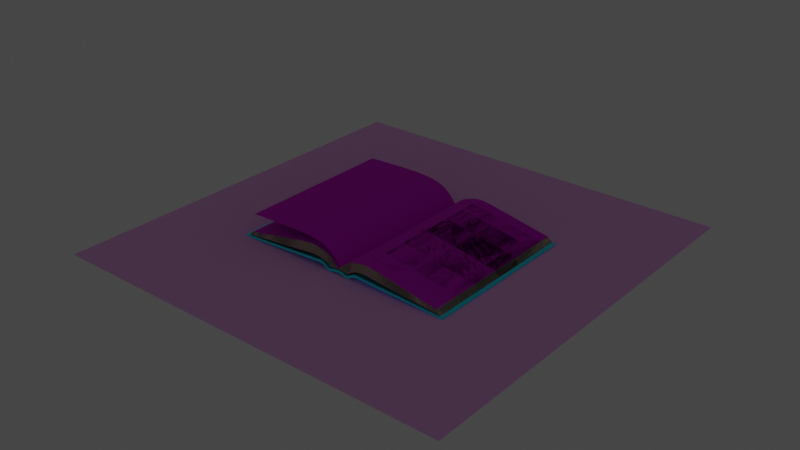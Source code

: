 # Source: book6_rezerva.blend  (saved by Blender 3.6.13; exported with 4.5.12 LTS)
import bpy
from mathutils import Matrix  # noqa: F401  (used for matrix-valued properties, if any)

bpy.ops.wm.read_factory_settings(use_empty=True)
scene = bpy.context.scene
scene.name = 'Scene'

# ---- collections
col_collection = bpy.data.collections.new('Collection'); scene.collection.children.link(col_collection)
col_collection_001 = bpy.data.collections.new('Collection.001'); scene.collection.children.link(col_collection_001)

# ---- images (referenced by path relative to the original .blend; pixels are not part of the script)
import os
ASSET_DIR = os.environ.get("B2B_ASSET_DIR", "")  # directory of the original .blend (textures are referenced by path, not embedded)
HERE = os.path.dirname(os.path.abspath(__file__))  # packed textures are extracted next to this script under _unpacked/

def load_image(name, relpath, width, height, colorspace="sRGB"):
    """Load a texture the original file referenced (path relative to the .blend, or extracted next to this script)."""
    p = next((c for c in (os.path.join(HERE, relpath), os.path.join(ASSET_DIR, relpath)) if relpath and os.path.exists(c)), "")
    if p:
        img = bpy.data.images.load(p, check_existing=True)
        img.name = name
    else:  # same state as the original file: an image datablock whose file is absent (Cycles renders it pink)
        img = bpy.data.images.new(name, width, height)
        img.source = "FILE"
        img.filepath = "//" + (relpath or name)
    img.colorspace_settings.name = colorspace
    return img
img_328_jpg = load_image('328.jpg', 'patterns/328.jpg', 1024, 1024, 'sRGB')
img_leather_red_03_coll1_4k_png_001 = load_image('leather_red_03_coll1_4k.png.001', 'patterns/leather_red_03_4k.blend/textures/leather_red_03_coll1_4k.png', 1024, 1024, 'sRGB')
img_leather_red_03_rough_4k_png_001 = load_image('leather_red_03_rough_4k.png.001', 'patterns/leather_red_03_4k.blend/textures/leather_red_03_rough_4k.jpg', 1024, 1024, 'Non-Color')
img_leather_red_03_nor_4k_png_001 = load_image('leather_red_03_nor_4k.png.001', 'patterns/leather_red_03_4k.blend/textures/leather_red_03_nor_gl_4k.exr', 1024, 1024, 'Non-Color')
img_wood_table_001_disp_16k_png_002 = load_image('wood_table_001_disp_16k.png.002', 'patterns/wood_table_001_4k.blend/textures/wood_table_001_disp_4k.png', 1024, 1024, 'Non-Color')
img_wood_table_001_diff_16k_png_002 = load_image('wood_table_001_diff_16k.png.002', 'patterns/wood_table_001_4k.blend/textures/wood_table_001_diff_4k.jpg', 1024, 1024, 'sRGB')
img_wood_table_001_nor_gl_16k_png_002 = load_image('wood_table_001_nor_gl_16k.png.002', 'patterns/wood_table_001_4k.blend/textures/wood_table_001_nor_gl_4k.exr', 1024, 1024, 'Non-Color')
img_wood_table_001_rough_16k_png_002 = load_image('wood_table_001_rough_16k.png.002', 'patterns/wood_table_001_4k.blend/textures/wood_table_001_rough_4k.jpg', 1024, 1024, 'Non-Color')

# ---- materials (node trees are filled in below, after node groups)
mat_pages = bpy.data.materials.new('pages')
mat_pages.use_transparent_shadow = False
mat_pages.preview_render_type = 'FLAT'
mat_leather_red_03_001 = bpy.data.materials.new('leather_red_03.001')
mat_leather_red_03_001.displacement_method = 'DISPLACEMENT'
mat_leather_red_03_001.use_transparent_shadow = False
mat_material_003 = bpy.data.materials.new('Material.003')
mat_material_003.use_transparent_shadow = False
mat_material_002 = bpy.data.materials.new('Material.002')
mat_material_002.use_transparent_shadow = False
mat_wood_table_001_002 = bpy.data.materials.new('wood_table_001.002')
mat_wood_table_001_002.displacement_method = 'DISPLACEMENT'
mat_wood_table_001_002.use_transparent_shadow = False

# ---- material node trees
mat_pages.use_nodes = True; mat_pages.node_tree.nodes.clear()
_N = mat_pages.node_tree.nodes; _L = mat_pages.node_tree.links
n0 = _N.new('ShaderNodeBsdfPrincipled'); n0.name = 'Principled BSDF'; n0.location = (10, 300)
n0.distribution = 'GGX'
n0.subsurface_method = 'RANDOM_WALK_SKIN'
n0.inputs[2].default_value = 0.8927
n0.inputs[3].default_value = 1.45
n0.inputs[13].default_value = 0.3109
n0.inputs[27].default_value = (0.0, 0.0, 0.0, 1.0)
n0.inputs[28].default_value = 1.0
n1 = _N.new('ShaderNodeOutputMaterial'); n1.name = 'Material Output'; n1.location = (300, 300)
n2 = _N.new('ShaderNodeBump'); n2.name = 'Bump'; n2.location = (-259, 96)
n2.inputs[0].default_value = 0.3
n2.inputs[1].default_value = 0.005
n2.inputs[2].default_value = 1.0
n3 = _N.new('ShaderNodeMix'); n3.name = 'Mix'; n3.location = (-486, 350)
n3.data_type = 'RGBA'
n3.blend_type = 'MULTIPLY'
n4 = _N.new('ShaderNodeTexNoise'); n4.name = 'Noise Texture'; n4.location = (-732, 131)
n4.inputs[2].default_value = 100.0
n5 = _N.new('ShaderNodeUVMap'); n5.name = 'UV Map'; n5.location = (-1569, 169)
n5.width = 122
n6 = _N.new('ShaderNodeMapping'); n6.name = 'Mapping'; n6.location = (-1339, 329)
n6.inputs[3].default_value = (0.5, 1.0, 1.0)
n7 = _N.new('ShaderNodeTexImage'); n7.name = 'Image Texture'; n7.location = (-1074, 421)
n7.image = img_328_jpg
_L.new(n0.outputs[0], n1.inputs[0])
_L.new(n4.outputs[0], n2.inputs[3])
_L.new(n2.outputs[0], n0.inputs[5])
_L.new(n3.outputs[2], n0.inputs[0])
_L.new(n5.outputs[0], n6.inputs[0])
_L.new(n6.outputs[0], n7.inputs[0])
_L.new(n7.outputs[0], n3.inputs[6])
n1.is_active_output = True
mat_leather_red_03_001.use_nodes = True; mat_leather_red_03_001.node_tree.nodes.clear()
_N = mat_leather_red_03_001.node_tree.nodes; _L = mat_leather_red_03_001.node_tree.links
n0 = _N.new('NodeFrame'); n0.name = 'Frame.001'; n0.location = (-1492, 266)
n0.label = 'Tiling'
n0.width = 530
n1 = _N.new('NodeFrame'); n1.name = 'Textures'; n1.location = (-690, 576)
n1.label = 'Textures'
n1.width = 538
n2 = _N.new('ShaderNodeOutputMaterial'); n2.name = 'Material Output'; n2.location = (704, 147)
n3 = _N.new('ShaderNodeMapping'); n3.name = 'Mapping'; n3.location = (260, -40)
n3.width = 240
n4 = _N.new('ShaderNodeTexCoord'); n4.name = 'Texture Coordinate'; n4.location = (30, -48)
n5 = _N.new('ShaderNodeDisplacement'); n5.name = 'Displacement'; n5.location = (164, -440)
n5.inputs[1].default_value = 0.3
n5.inputs[2].default_value = 0.0
n6 = _N.new('ShaderNodeNormalMap'); n6.name = 'Normal Map'; n6.location = (367, -698)
n6.width = 141
n7 = _N.new('ShaderNodeTexImage'); n7.name = 'Image Texture'; n7.location = (42, -40)
n7.width = 289
n7.image = img_leather_red_03_coll1_4k_png_001
n8 = _N.new('ShaderNodeTexImage'); n8.name = 'Image Texture.002'; n8.location = (30, -536)
n8.width = 278
n8.image = img_leather_red_03_rough_4k_png_001
n9 = _N.new('ShaderNodeTexImage'); n9.name = 'Image Texture.003'; n9.location = (30, -796)
n9.width = 294
n9.image = img_leather_red_03_nor_4k_png_001
n10 = _N.new('ShaderNodeBsdfPrincipled'); n10.name = 'Principled BSDF'; n10.location = (239, 513)
n10.distribution = 'GGX'
n10.subsurface_method = 'BURLEY'
n10.inputs[3].default_value = 1.45
n10.inputs[27].default_value = (0.0, 0.0, 0.0, 1.0)
n10.inputs[28].default_value = 1.0
n11 = _N.new('ShaderNodeHueSaturation'); n11.name = 'Hue/Saturation/Value'; n11.location = (-53, 518)
n11.inputs[0].default_value = 0.2
n11.inputs[2].default_value = 2.0
n3.parent = n0
n4.parent = n0
n6.parent = n1
n7.parent = n1
n8.parent = n1
n9.parent = n1
_L.new(n10.outputs[0], n2.inputs[0])
_L.new(n3.outputs[0], n7.inputs[0])
_L.new(n9.outputs[0], n6.inputs[1])
_L.new(n3.outputs[0], n8.inputs[0])
_L.new(n3.outputs[0], n9.inputs[0])
_L.new(n11.outputs[0], n10.inputs[0])
_L.new(n6.outputs[0], n10.inputs[5])
_L.new(n8.outputs[0], n10.inputs[2])
_L.new(n5.outputs[0], n2.inputs[2])
_L.new(n4.outputs[2], n3.inputs[0])
_L.new(n7.outputs[0], n11.inputs[4])
n2.is_active_output = True
mat_material_003.use_nodes = True; mat_material_003.node_tree.nodes.clear()
_N = mat_material_003.node_tree.nodes; _L = mat_material_003.node_tree.links
n0 = _N.new('ShaderNodeOutputMaterial'); n0.name = 'Material Output'; n0.location = (300, 300)
n1 = _N.new('ShaderNodeBsdfPrincipled'); n1.name = 'Principled BSDF'; n1.location = (10, 300)
n1.distribution = 'GGX'
n1.subsurface_method = 'RANDOM_WALK_SKIN'
n1.inputs[3].default_value = 1.45
n1.inputs[27].default_value = (0.0, 0.0, 0.0, 1.0)
n1.inputs[28].default_value = 1.0
n2 = _N.new('ShaderNodeMapping'); n2.name = 'Mapping'; n2.location = (-1062, 251)
n2.inputs[3].default_value = (1.0, 0.0, 0.0)
n3 = _N.new('ShaderNodeTexVoronoi'); n3.name = 'Voronoi Texture'; n3.location = (-809, 211)
n3.inputs[2].default_value = 330.0
n3.inputs[8].default_value = 0.0
n4 = _N.new('ShaderNodeBump'); n4.name = 'Bump'; n4.location = (-298, 74)
n4.inputs[1].default_value = 1.0
n4.inputs[2].default_value = 1.0
n5 = _N.new('ShaderNodeValToRGB'); n5.name = 'Color Ramp'; n5.location = (-595, 242)
n5.color_ramp.interpolation = 'EASE'
while len(n5.color_ramp.elements) > 1: n5.color_ramp.elements.remove(n5.color_ramp.elements[-1])
n5.color_ramp.elements[0].position = 0.06182; n5.color_ramp.elements[0].color = (0.817, 0.7482, 0.4938, 1.0)
_e = n5.color_ramp.elements.new(0.1709); _e.color = (1.0, 0.8612, 0.651, 1.0)
n6 = _N.new('ShaderNodeTexCoord'); n6.name = 'Texture Coordinate'; n6.location = (-1829, 154)
n7 = _N.new('ShaderNodeMix'); n7.name = 'Mix'; n7.location = (-1318, 200)
n7.data_type = 'VECTOR'
n7.inputs[0].default_value = 0.001
n8 = _N.new('ShaderNodeTexNoise'); n8.name = 'Noise Texture'; n8.location = (-1597, 0)
n8.inputs[2].default_value = 100.0
n9 = _N.new('ShaderNodeValToRGB'); n9.name = 'Color Ramp.001'; n9.location = (-638, -9)
n9.color_ramp.interpolation = 'EASE'
while len(n9.color_ramp.elements) > 1: n9.color_ramp.elements.remove(n9.color_ramp.elements[-1])
n9.color_ramp.elements[0].position = 0.2509; n9.color_ramp.elements[0].color = (0.02821, 0.01645, 0.006075, 1.0)
_e = n9.color_ramp.elements.new(0.3236); _e.color = (0.7749, 0.6407, 0.5362, 1.0)
_e = n9.color_ramp.elements.new(0.6291); _e.color = (0.6187, 0.5049, 0.4154, 1.0)
_e = n9.color_ramp.elements.new(0.6909); _e.color = (1.0, 1.0, 1.0, 1.0)
_L.new(n1.outputs[0], n0.inputs[0])
_L.new(n3.outputs[0], n5.inputs[0])
_L.new(n2.outputs[0], n3.inputs[0])
_L.new(n7.outputs[1], n2.inputs[0])
_L.new(n3.outputs[0], n9.inputs[0])
_L.new(n9.outputs[0], n4.inputs[3])
_L.new(n4.outputs[0], n1.inputs[5])
_L.new(n5.outputs[0], n1.inputs[0])
_L.new(n6.outputs[2], n7.inputs[4])
_L.new(n8.outputs[0], n7.inputs[5])
n0.is_active_output = True
mat_material_002.use_nodes = True; mat_material_002.node_tree.nodes.clear()
_N = mat_material_002.node_tree.nodes; _L = mat_material_002.node_tree.links
n0 = _N.new('ShaderNodeOutputMaterial'); n0.name = 'Material Output'; n0.location = (553, 300)
n1 = _N.new('ShaderNodeBsdfPrincipled'); n1.name = 'Principled BSDF'; n1.location = (244, 456)
n1.distribution = 'GGX'
n1.subsurface_method = 'RANDOM_WALK_SKIN'
n1.inputs[3].default_value = 1.45
n1.inputs[27].default_value = (0.0, 0.0, 0.0, 1.0)
n1.inputs[28].default_value = 1.0
n2 = _N.new('ShaderNodeTexCoord'); n2.name = 'Texture Coordinate'; n2.location = (-959, 244)
n3 = _N.new('ShaderNodeMapping'); n3.name = 'Mapping'; n3.location = (-710, 303)
n3.inputs[3].default_value = (2.0, 0.0, 0.0)
n4 = _N.new('ShaderNodeTexVoronoi'); n4.name = 'Voronoi Texture'; n4.location = (-457, 263)
n4.inputs[2].default_value = 120.0
n5 = _N.new('ShaderNodeValToRGB'); n5.name = 'Color Ramp'; n5.location = (-239, 321)
while len(n5.color_ramp.elements) > 1: n5.color_ramp.elements.remove(n5.color_ramp.elements[-1])
n5.color_ramp.elements[0].position = 0.3018; n5.color_ramp.elements[0].color = (0.07199, 0.02111, 0.3798, 1.0)
_e = n5.color_ramp.elements.new(0.6618); _e.color = (1.0, 1.0, 1.0, 1.0)
n6 = _N.new('ShaderNodeBump'); n6.name = 'Bump'; n6.location = (54, 126)
n6.inputs[0].default_value = 2.0
n6.inputs[1].default_value = 2.1
n6.inputs[2].default_value = 1.0
n7 = _N.new('ShaderNodeValToRGB'); n7.name = 'Color Ramp.001'; n7.location = (-229, 33)
while len(n7.color_ramp.elements) > 1: n7.color_ramp.elements.remove(n7.color_ramp.elements[-1])
n7.color_ramp.elements[0].position = 0.5418; n7.color_ramp.elements[0].color = (0.004507, 0.0478, 0.1994, 1.0)
_e = n7.color_ramp.elements.new(0.6982); _e.color = (1.0, 1.0, 1.0, 1.0)
_L.new(n1.outputs[0], n0.inputs[0])
_L.new(n4.outputs[0], n5.inputs[0])
_L.new(n3.outputs[0], n4.inputs[0])
_L.new(n2.outputs[2], n3.inputs[0])
_L.new(n5.outputs[0], n1.inputs[0])
_L.new(n6.outputs[0], n1.inputs[5])
_L.new(n4.outputs[0], n7.inputs[0])
_L.new(n7.outputs[0], n6.inputs[3])
n0.is_active_output = True
mat_wood_table_001_002.use_nodes = True; mat_wood_table_001_002.node_tree.nodes.clear()
_N = mat_wood_table_001_002.node_tree.nodes; _L = mat_wood_table_001_002.node_tree.links
n0 = _N.new('NodeFrame'); n0.name = 'Frame'; n0.location = (-1343, 498)
n0.label = 'Mapping'
n0.width = 400
n1 = _N.new('NodeFrame'); n1.name = 'Frame.001'; n1.location = (-699, 698)
n1.label = 'Textures'
n1.width = 356
n2 = _N.new('ShaderNodeOutputMaterial'); n2.name = 'Material Output'; n2.location = (339, 211)
n3 = _N.new('ShaderNodeTexImage'); n3.name = 'Image Texture'; n3.location = (86, -880)
n3.label = 'Displacement'
n3.image = img_wood_table_001_disp_16k_png_002
n4 = _N.new('ShaderNodeTexImage'); n4.name = 'Image Texture.001'; n4.location = (86, -40)
n4.label = 'Base Color'
n4.image = img_wood_table_001_diff_16k_png_002
n5 = _N.new('ShaderNodeTexImage'); n5.name = 'Image Texture.003'; n5.location = (86, -600)
n5.label = 'Normal'
n5.image = img_wood_table_001_nor_gl_16k_png_002
n6 = _N.new('ShaderNodeNormalMap'); n6.name = 'Normal Map'; n6.location = (-313, 98)
n6.inputs[0].default_value = 0.35
n7 = _N.new('ShaderNodeMapping'); n7.name = 'Mapping'; n7.location = (230, -40)
n8 = _N.new('NodeReroute'); n8.name = 'Reroute'; n8.location = (36, -627)
n8.width = 16
n8.socket_idname = 'NodeSocketVector'
n9 = _N.new('ShaderNodeTexCoord'); n9.name = 'Texture Coordinate'; n9.location = (30, -40)
n10 = _N.new('ShaderNodeDisplacement'); n10.name = 'Displacement'; n10.location = (-50, -270)
n10.inputs[1].default_value = 0.55
n10.inputs[2].default_value = 0.0002
n11 = _N.new('ShaderNodeBsdfPrincipled'); n11.name = 'Principled BSDF'; n11.location = (-63, 582)
n11.distribution = 'GGX'
n11.subsurface_method = 'BURLEY'
n11.inputs[3].default_value = 1.45
n11.inputs[27].default_value = (0.0, 0.0, 0.0, 1.0)
n11.inputs[28].default_value = 1.0
n12 = _N.new('ShaderNodeTexImage'); n12.name = 'Image Texture.002'; n12.location = (86, -320)
n12.label = 'Roughness'
n12.image = img_wood_table_001_rough_16k_png_002
n13 = _N.new('ShaderNodeHueSaturation'); n13.name = 'Hue/Saturation/Value'; n13.location = (-293, 604)
n13.inputs[1].default_value = 0.5
n13.inputs[2].default_value = 1.1
n3.parent = n1
n4.parent = n1
n5.parent = n1
n7.parent = n0
n8.parent = n1
n9.parent = n0
n12.parent = n1
_L.new(n11.outputs[0], n2.inputs[0])
_L.new(n3.outputs[0], n10.inputs[0])
_L.new(n10.outputs[0], n2.inputs[2])
_L.new(n13.outputs[0], n11.inputs[0])
_L.new(n5.outputs[0], n6.inputs[1])
_L.new(n6.outputs[0], n11.inputs[5])
_L.new(n8.outputs[0], n4.inputs[0])
_L.new(n8.outputs[0], n12.inputs[0])
_L.new(n8.outputs[0], n5.inputs[0])
_L.new(n8.outputs[0], n3.inputs[0])
_L.new(n7.outputs[0], n8.inputs[0])
_L.new(n9.outputs[2], n7.inputs[0])
_L.new(n12.outputs[0], n11.inputs[2])
_L.new(n4.outputs[0], n13.inputs[4])
n2.is_active_output = True

# ---- world
world_world = bpy.data.worlds.new('World'); scene.world = world_world
world_world.use_nodes = True; world_world.node_tree.nodes.clear()
_N = world_world.node_tree.nodes; _L = world_world.node_tree.links
n0 = _N.new('ShaderNodeOutputWorld'); n0.name = 'World Output'; n0.location = (300, 300)
n1 = _N.new('ShaderNodeBackground'); n1.name = 'Background'; n1.location = (10, 300)
n1.inputs[0].default_value = (0.05088, 0.05088, 0.05088, 1.0)
_L.new(n1.outputs[0], n0.inputs[0])
n0.is_active_output = True
world_world.color = (0.05088, 0.05088, 0.05088)
world_world.use_sun_shadow = False
world_world.sun_shadow_jitter_overblur = 0.0

# ---- lights
light_sun_001 = bpy.data.lights.new('Sun.001', 'SUN')
light_sun_001.transmission_factor = 0.0
light_sun_001.energy = 1.0

# ---- meshes
me_cube = bpy.data.meshes.new('Cube')
me_cube.from_pydata([(-1.398, 1.018, 0.02675), (-1.398, 1.018, 0.006749), (-1.405, -1.02, 0.02534), (-1.405, -1.02, 0.002181), (1.402, 1.018, 0.02675), (1.402, 1.018, 0.006749), (1.395, -1.02, 0.02534), (1.395, -1.02, 0.002181), (0.1863, 1.016, 0.07084), (0.2638, 1.018, 0.09172), (0.2036, 1.017, 0.07953), (0.2244, 1.017, 0.08656), (0.2455, 1.018, 0.09083), (0.2619, 1.017, 0.05504), (0.1846, 1.011, 0.03584), (0.2437, 1.017, 0.0541), (0.2226, 1.015, 0.05012), (0.2018, 1.013, 0.04371), (0.2571, -1.023, 0.0903), (0.1808, -1.021, 0.06794), (0.2389, -1.023, 0.08931), (0.218, -1.023, 0.08471), (0.1976, -1.022, 0.07721), (0.1838, -1.02, 0.03797), (0.2599, -1.021, 0.05912), (0.2005, -1.021, 0.04669), (0.2209, -1.021, 0.05377), (0.2417, -1.021, 0.05813), (-0.2562, 1.018, 0.09171), (-0.1873, 1.019, 0.07117), (-0.24, 1.018, 0.09077), (-0.2212, 1.018, 0.08654), (-0.2027, 1.019, 0.07965), (-0.185, 1.019, 0.03582), (-0.2543, 1.019, 0.05523), (-0.2005, 1.019, 0.04371), (-0.2191, 1.019, 0.05017), (-0.238, 1.019, 0.05422), (-0.1954, -1.018, 0.07425), (-0.263, -1.017, 0.09586), (-0.2102, -1.017, 0.08319), (-0.2283, -1.017, 0.09044), (-0.2468, -1.017, 0.09489), (-0.2601, -1.019, 0.06748), (-0.193, -1.019, 0.0447), (-0.244, -1.019, 0.06638), (-0.2256, -1.019, 0.06166), (-0.2077, -1.019, 0.05405), (-0.114, 1.02, 0.04154), (-0.1575, 1.019, 0.05082), (-0.1282, 1.02, 0.04103), (-0.1441, 1.02, 0.04443), (-0.1594, 1.019, 0.01984), (-0.1157, 1.019, 0.01149), (-0.1459, 1.019, 0.01393), (-0.1299, 1.019, 0.01087), (-0.1633, -1.019, 0.0502), (-0.1207, -1.019, 0.04014), (-0.1503, -1.019, 0.04341), (-0.1347, -1.019, 0.03973), (-0.1207, -1.019, 0.01014), (-0.163, -1.019, 0.02086), (-0.1347, -1.019, 0.009817), (-0.1502, -1.019, 0.01374), (0.1521, 1.013, 0.04949), (0.1108, 1.013, 0.04205), (0.1392, 1.013, 0.04394), (0.1241, 1.013, 0.04121), (0.1101, 1.004, 0.01091), (0.1515, 1.005, 0.01706), (0.1234, 1.003, 0.009808), (0.1386, 1.003, 0.01206), (0.112, -1.02, 0.04011), (0.1528, -1.02, 0.04868), (0.1253, -1.02, 0.03951), (0.1402, -1.02, 0.04265), (0.1528, -1.02, 0.01794), (0.112, -1.02, 0.01011), (0.1403, -1.02, 0.01228), (0.1253, -1.02, 0.009414), (-0.0303, 1.019, 0.05916), (0.04173, 1.016, 0.05829), (-0.01377, 1.018, 0.06142), (0.00573, 1.018, 0.06205), (0.02522, 1.017, 0.06095), (0.04153, 1.013, 0.02789), (-0.03027, 1.018, 0.02925), (0.02511, 1.015, 0.03071), (0.005703, 1.017, 0.03196), (-0.01374, 1.018, 0.03144), (0.03501, -1.02, 0.0573), (-0.03707, -1.02, 0.05775), (0.01848, -1.02, 0.0598), (-0.001025, -1.02, 0.06076), (-0.02053, -1.02, 0.06004), (-0.03707, -1.02, 0.02775), (0.03497, -1.02, 0.02731), (-0.02053, -1.02, 0.03004), (-0.001036, -1.02, 0.03076), (0.01845, -1.02, 0.0298)], [], [(3, 2, 0, 1), (13, 9, 4, 5), (5, 4, 6, 7), (90, 96, 77, 72), (1, 0, 28, 34), (18, 24, 7, 6), (57, 60, 95, 91), (24, 13, 5, 7), (60, 53, 86, 95), (1, 34, 43, 3), (76, 69, 14, 23), (28, 0, 2, 39), (64, 73, 19, 8), (43, 39, 2, 3), (73, 76, 23, 19), (9, 18, 6, 4), (29, 38, 56, 49), (8, 14, 69, 64), (38, 44, 61, 56), (49, 52, 33, 29), (44, 33, 52, 61), (9, 13, 15, 12), (12, 15, 16, 11), (11, 16, 17, 10), (10, 17, 14, 8), (24, 18, 20, 27), (27, 20, 21, 26), (26, 21, 22, 25), (25, 22, 19, 23), (18, 9, 12, 20), (20, 12, 11, 21), (21, 11, 10, 22), (22, 10, 8, 19), (13, 24, 27, 15), (15, 27, 26, 16), (16, 26, 25, 17), (17, 25, 23, 14), (48, 57, 91, 80), (34, 28, 30, 37), (37, 30, 31, 36), (36, 31, 32, 35), (35, 32, 29, 33), (39, 43, 45, 42), (42, 45, 46, 41), (41, 46, 47, 40), (40, 47, 44, 38), (28, 39, 42, 30), (30, 42, 41, 31), (31, 41, 40, 32), (32, 40, 38, 29), (43, 34, 37, 45), (45, 37, 36, 46), (46, 36, 35, 47), (47, 35, 33, 44), (81, 90, 72, 65), (53, 60, 62, 55), (55, 62, 63, 54), (54, 63, 61, 52), (57, 48, 50, 59), (59, 50, 51, 58), (58, 51, 49, 56), (60, 57, 59, 62), (62, 59, 58, 63), (63, 58, 56, 61), (52, 49, 51, 54), (54, 51, 50, 55), (55, 50, 48, 53), (96, 85, 68, 77), (69, 76, 78, 71), (71, 78, 79, 70), (70, 79, 77, 68), (73, 64, 66, 75), (75, 66, 67, 74), (74, 67, 65, 72), (76, 73, 75, 78), (78, 75, 74, 79), (79, 74, 72, 77), (68, 65, 67, 70), (70, 67, 66, 71), (71, 66, 64, 69), (80, 86, 53, 48), (86, 80, 82, 89), (89, 82, 83, 88), (88, 83, 84, 87), (87, 84, 81, 85), (96, 90, 92, 99), (99, 92, 93, 98), (98, 93, 94, 97), (97, 94, 91, 95), (90, 81, 84, 92), (92, 84, 83, 93), (93, 83, 82, 94), (94, 82, 80, 91), (85, 96, 99, 87), (87, 99, 98, 88), (88, 98, 97, 89), (89, 97, 95, 86), (65, 68, 85, 81)])
_uv = me_cube.uv_layers.new(name='UVMap')
_uv.uv.foreach_set('vector', [0.375, 0.0, 0.625, 0.0, 0.625, 0.25, 0.375, 0.25, 0.375, 0.5, 0.625, 0.5, 0.625, 0.5, 0.375, 0.5, 0.375, 0.5, 0.625, 0.5, 0.625, 0.75, 0.375, 0.75, 0.625, 0.7606, 0.375, 0.7606, 0.375, 0.7584, 0.625, 0.7584, 0.375, 0.25, 0.625, 0.25, 0.625, 0.4698, 0.375, 0.4698, 0.625, 0.75, 0.375, 0.75, 0.375, 0.75, 0.625, 0.75, 0.625, 0.7649, 0.375, 0.7649, 0.375, 0.7626, 0.625, 0.7626, 0.375, 0.75, 0.375, 0.5, 0.375, 0.5, 0.375, 0.75, 0.3601, 0.75, 0.3601, 0.5, 0.3624, 0.5, 0.3624, 0.75, 0.125, 0.5, 0.3448, 0.5, 0.3449, 0.75, 0.125, 0.75, 0.369, 0.75, 0.369, 0.5, 0.3718, 0.5, 0.3718, 0.75, 0.6552, 0.5, 0.875, 0.5, 0.875, 0.75, 0.6552, 0.75, 0.6311, 0.501, 0.6309, 0.75, 0.6283, 0.75, 0.6282, 0.5005, 0.375, 0.7801, 0.625, 0.7802, 0.625, 1.0, 0.375, 1.0, 0.625, 0.7559, 0.375, 0.756, 0.375, 0.7532, 0.625, 0.7533, 0.625, 0.5, 0.625, 0.75, 0.625, 0.75, 0.625, 0.5, 0.6452, 0.5, 0.6453, 0.75, 0.6423, 0.75, 0.6424, 0.5, 0.6187, 0.4969, 0.375, 0.4968, 0.375, 0.494, 0.6129, 0.4939, 0.625, 0.7703, 0.375, 0.7703, 0.375, 0.7674, 0.625, 0.7673, 0.625, 0.4826, 0.375, 0.4825, 0.375, 0.48, 0.625, 0.4798, 0.3547, 0.75, 0.355, 0.5, 0.3575, 0.5, 0.3576, 0.75, 0.625, 0.5, 0.375, 0.5, 0.3633, 0.5, 0.6119, 0.5, 0.6119, 0.5, 0.3633, 0.5, 0.375, 0.5, 0.5753, 0.5, 0.5753, 0.5, 0.375, 0.5, 0.3613, 0.4983, 0.6069, 0.4983, 0.6069, 0.4983, 0.3613, 0.4983, 0.375, 0.4968, 0.6187, 0.4969, 0.375, 0.75, 0.625, 0.75, 0.6087, 0.75, 0.3597, 0.75, 0.3597, 0.75, 0.6087, 0.75, 0.5618, 0.75, 0.375, 0.75, 0.375, 0.75, 0.5618, 0.75, 0.6076, 0.7518, 0.3582, 0.7517, 0.3582, 0.7517, 0.6076, 0.7518, 0.625, 0.7533, 0.375, 0.7532, 0.625, 0.75, 0.625, 0.5, 0.625, 0.5, 0.625, 0.75, 0.625, 0.75, 0.625, 0.5, 0.625, 0.5001, 0.625, 0.7499, 0.625, 0.7499, 0.625, 0.5001, 0.6268, 0.5003, 0.6269, 0.75, 0.6269, 0.75, 0.6268, 0.5003, 0.6282, 0.5005, 0.6283, 0.75, 0.375, 0.5, 0.375, 0.75, 0.375, 0.75, 0.375, 0.5001, 0.375, 0.5001, 0.375, 0.75, 0.375, 0.75, 0.375, 0.5002, 0.375, 0.5002, 0.375, 0.75, 0.3732, 0.75, 0.3732, 0.5, 0.3732, 0.5, 0.3732, 0.75, 0.3718, 0.75, 0.3718, 0.5, 0.6399, 0.5, 0.6399, 0.75, 0.6376, 0.75, 0.6376, 0.5, 0.375, 0.4698, 0.625, 0.4698, 0.6123, 0.4729, 0.3634, 0.473, 0.3634, 0.473, 0.6123, 0.4729, 0.5767, 0.4767, 0.375, 0.4767, 0.375, 0.4767, 0.5767, 0.4767, 0.6106, 0.4784, 0.3615, 0.4785, 0.3615, 0.4785, 0.6106, 0.4784, 0.625, 0.4798, 0.375, 0.48, 0.625, 0.7802, 0.375, 0.7801, 0.3574, 0.7771, 0.6079, 0.7771, 0.6079, 0.7771, 0.3574, 0.7771, 0.375, 0.7733, 0.5603, 0.7733, 0.5603, 0.7733, 0.375, 0.7733, 0.3542, 0.7717, 0.6044, 0.7717, 0.6044, 0.7717, 0.3542, 0.7717, 0.375, 0.7703, 0.625, 0.7703, 0.6552, 0.5, 0.6552, 0.75, 0.6521, 0.75, 0.6521, 0.5, 0.6521, 0.5, 0.6521, 0.75, 0.6483, 0.75, 0.6483, 0.5, 0.6483, 0.5, 0.6483, 0.75, 0.6466, 0.75, 0.6465, 0.5, 0.6465, 0.5, 0.6466, 0.75, 0.6453, 0.75, 0.6452, 0.5, 0.3449, 0.75, 0.3448, 0.5, 0.348, 0.5, 0.3479, 0.75, 0.3479, 0.75, 0.348, 0.5, 0.3517, 0.5, 0.3517, 0.75, 0.3517, 0.75, 0.3517, 0.5, 0.3536, 0.5, 0.3534, 0.75, 0.3534, 0.75, 0.3536, 0.5, 0.355, 0.5, 0.3547, 0.75, 0.6355, 0.5004, 0.6356, 0.75, 0.6334, 0.75, 0.6334, 0.501, 0.3601, 0.5, 0.3601, 0.75, 0.3597, 0.75, 0.3597, 0.5, 0.3597, 0.5, 0.3597, 0.75, 0.3587, 0.75, 0.3586, 0.5, 0.3586, 0.5, 0.3587, 0.75, 0.3576, 0.75, 0.3575, 0.5, 0.6399, 0.75, 0.6399, 0.5, 0.6403, 0.5, 0.6403, 0.75, 0.6403, 0.75, 0.6403, 0.5, 0.6413, 0.5, 0.6413, 0.75, 0.6413, 0.75, 0.6413, 0.5, 0.6424, 0.5, 0.6423, 0.75, 0.375, 0.7649, 0.625, 0.7649, 0.6462, 0.7653, 0.3969, 0.7653, 0.3969, 0.7653, 0.6462, 0.7653, 0.6503, 0.7661, 0.4007, 0.7662, 0.4007, 0.7662, 0.6503, 0.7661, 0.625, 0.7673, 0.375, 0.7674, 0.375, 0.4825, 0.625, 0.4826, 0.646, 0.4838, 0.3953, 0.4838, 0.3953, 0.4838, 0.646, 0.4838, 0.6457, 0.4847, 0.3947, 0.4847, 0.3947, 0.4847, 0.6457, 0.4847, 0.625, 0.4851, 0.375, 0.4851, 0.3644, 0.75, 0.3645, 0.5, 0.3666, 0.5, 0.3666, 0.75, 0.369, 0.5, 0.369, 0.75, 0.368, 0.75, 0.368, 0.4999, 0.368, 0.4999, 0.368, 0.75, 0.367, 0.75, 0.367, 0.4999, 0.367, 0.4999, 0.367, 0.75, 0.3666, 0.75, 0.3666, 0.5, 0.6309, 0.75, 0.6311, 0.501, 0.6321, 0.5011, 0.632, 0.75, 0.632, 0.75, 0.6321, 0.5011, 0.633, 0.5011, 0.633, 0.75, 0.633, 0.75, 0.633, 0.5011, 0.6334, 0.501, 0.6334, 0.75, 0.375, 0.756, 0.625, 0.7559, 0.6461, 0.7571, 0.3957, 0.7571, 0.3957, 0.7571, 0.6461, 0.7571, 0.6447, 0.758, 0.3939, 0.758, 0.3939, 0.758, 0.6447, 0.758, 0.625, 0.7584, 0.375, 0.7584, 0.375, 0.4916, 0.6121, 0.4916, 0.6276, 0.492, 0.3917, 0.492, 0.3917, 0.492, 0.6276, 0.492, 0.6283, 0.4929, 0.3927, 0.4929, 0.3927, 0.4929, 0.6283, 0.4929, 0.6129, 0.4939, 0.375, 0.494, 0.625, 0.4874, 0.375, 0.4874, 0.375, 0.4851, 0.625, 0.4851, 0.375, 0.4874, 0.625, 0.4874, 0.6148, 0.4878, 0.3646, 0.4878, 0.3646, 0.4878, 0.6148, 0.4878, 0.5858, 0.4884, 0.375, 0.4884, 0.375, 0.4884, 0.5858, 0.4884, 0.6126, 0.489, 0.3646, 0.489, 0.3646, 0.489, 0.6126, 0.489, 0.6206, 0.4895, 0.375, 0.4895, 0.375, 0.7606, 0.625, 0.7606, 0.6151, 0.7611, 0.3651, 0.7611, 0.3651, 0.7611, 0.6151, 0.7611, 0.5868, 0.7616, 0.375, 0.7616, 0.375, 0.7616, 0.5868, 0.7616, 0.6151, 0.7622, 0.3651, 0.7622, 0.3651, 0.7622, 0.6151, 0.7622, 0.625, 0.7626, 0.375, 0.7626, 0.6356, 0.75, 0.6355, 0.5004, 0.636, 0.5002, 0.6361, 0.75, 0.6361, 0.75, 0.636, 0.5002, 0.6366, 0.5, 0.6366, 0.75, 0.6366, 0.75, 0.6366, 0.5, 0.6372, 0.5, 0.6372, 0.75, 0.6372, 0.75, 0.6372, 0.5, 0.6376, 0.5, 0.6376, 0.75, 0.3645, 0.5, 0.3644, 0.75, 0.3639, 0.75, 0.364, 0.5, 0.364, 0.5, 0.3639, 0.75, 0.3634, 0.75, 0.3634, 0.5002, 0.3634, 0.5002, 0.3634, 0.75, 0.3628, 0.75, 0.3628, 0.5, 0.3628, 0.5, 0.3628, 0.75, 0.3624, 0.75, 0.3624, 0.5, 0.6121, 0.4916, 0.375, 0.4916, 0.375, 0.4895, 0.6206, 0.4895])
me_cube.materials.append(mat_leather_red_03_001)
me_cube.use_mirror_vertex_groups = False
me_cube.update()
me_cube_001 = bpy.data.meshes.new('Cube.001')
me_cube_001.from_pydata([(-0.1387, 0.9867, 0.05582), (-0.1372, -1.004, 0.05438), (0.005603, 0.9934, 0.07269), (0.004537, -1.012, 0.07352), (-1.305, -0.9931, 0.08335), (-1.36, -0.9934, 0.02874), (-1.36, 1.008, 0.02874), (-1.305, 1.007, 0.08335), (-0.1076, -1.007, 0.179), (-0.2014, -0.9953, 0.2183), (-0.2213, -0.9986, 0.1135), (-0.178, -0.9957, 0.1026), (-0.2214, 1.003, 0.1135), (-0.1744, 1.004, 0.08584), (-0.2014, 1.005, 0.2183), (-0.1038, 0.9921, 0.1623), (-0.3621, -0.9878, 0.2606), (-0.5258, -0.9917, 0.2352), (-0.5088, -0.977, 0.124), (-0.358, -0.9871, 0.1392), (-0.5089, 1.024, 0.124), (-0.3581, 1.014, 0.1392), (-0.5258, 1.008, 0.2352), (-0.3621, 1.012, 0.2606)], [], [(0, 2, 3, 1), (3, 2, 15, 8), (20, 18, 5, 6), (22, 20, 6, 7), (14, 12, 21, 23), (0, 1, 11, 13), (2, 0, 13, 15), (1, 3, 8, 11), (6, 5, 4, 7), (9, 14, 23, 16), (18, 17, 4, 5), (12, 10, 19, 21), (9, 10, 11, 8), (10, 12, 13, 11), (12, 14, 15, 13), (8, 15, 14, 9), (17, 22, 7, 4), (17, 18, 19, 16), (18, 20, 21, 19), (20, 22, 23, 21), (16, 23, 22, 17), (10, 9, 16, 19)])
me_cube_001.polygons.foreach_set('material_index', [0, 1, 0, 0, 0, 0, 0, 0, 0, 1, 0, 0, 0, 0, 0, 1, 1, 0, 0, 0, 1, 0])
_uv = me_cube_001.uv_layers.new(name='UVMap')
_uv.uv.foreach_set('vector', [0.5263, 0.9872, 0.5504, 0.9872, 0.5579, -0.0001732, 0.5335, -0.0001732, 0.9919, 0.008928, 0.9919, 0.994, 0.9579, 0.994, 0.9579, 0.008928, 0.3377, 0.9904, 0.3437, 0.003086, 0.1673, 0.006624, 0.1635, 0.9939, 0.4424, 0.546, 0.4507, 0.4914, 0.03276, 0.4446, 0.1021, 0.4848, 0.6017, 0.5377, 0.5918, 0.4862, 0.5247, 0.4989, 0.5228, 0.5585, 0.3939, 0.477, 0.3939, 0.477, 0.3939, 0.477, 0.3939, 0.477, 0.7033, 0.4662, 0.6324, 0.4579, 0.615, 0.4727, 0.6496, 0.5102, 0.339, 0.9844, 0.2638, 0.9844, 0.2638, 0.9095, 0.339, 0.9095, 0.1635, 0.9939, 0.1673, 0.006624, 0.1094, 0.007784, 0.1052, 0.9951, 0.8856, 0.008928, 0.8856, 0.994, 0.7212, 0.9967, 0.7212, 0.01158, 0.339, 0.6234, 0.2638, 0.6236, 0.2638, 0.05199, 0.339, 0.05199, 0.4788, 0.9876, 0.4856, 0.0002394, 0.4331, 0.001292, 0.4267, 0.9886, 0.2638, 0.8518, 0.339, 0.8518, 0.339, 0.9095, 0.2638, 0.9095, 0.4856, 0.0002394, 0.4788, 0.9876, 0.4993, 0.9872, 0.5062, -0.0001732, 0.5918, 0.4862, 0.6017, 0.5377, 0.6496, 0.5102, 0.615, 0.4727, 0.9579, 0.008928, 0.9579, 0.994, 0.8856, 0.994, 0.8856, 0.008928, 0.5034, 0.008928, 0.5034, 0.994, 0.008526, 0.9933, 0.008526, 0.008239, 0.2638, 0.6236, 0.339, 0.6234, 0.339, 0.7398, 0.2638, 0.7398, 0.3437, 0.003086, 0.3377, 0.9904, 0.4267, 0.9886, 0.4331, 0.001292, 0.4507, 0.4914, 0.4424, 0.546, 0.5228, 0.5585, 0.5247, 0.4989, 0.7212, 0.01158, 0.7212, 0.9967, 0.5034, 0.994, 0.5034, 0.008928, 0.339, 0.8518, 0.2638, 0.8518, 0.2638, 0.7398, 0.339, 0.7398])
me_cube_001.materials.append(mat_material_003)
me_cube_001.materials.append(mat_pages)
me_cube_001.use_mirror_vertex_groups = False
me_cube_001.update()
me_cube_003 = bpy.data.meshes.new('Cube.003')
me_cube_003.from_pydata([(-0.1395, 0.9944, 0.05872), (-0.1419, -1.003, 0.05033), (-0.142, 0.9996, 0.03314), (-0.0882, 0.9965, 0.06324), (-0.08753, 0.9988, 0.04427), (-0.03244, 0.9975, 0.0727), (-0.0939, -1.003, 0.06028), (-0.03686, -1.008, 0.0664), (-0.09377, -1.001, 0.0428), (-0.03673, -1.006, 0.04891), (-0.1418, -1.001, 0.03284), (-0.03233, 0.9992, 0.05507), (0.03595, -1.006, 0.049), (0.08804, -1.002, 0.04243), (0.03564, -1.008, 0.06652), (0.03959, 0.9951, 0.05261), (0.09313, 0.9882, 0.03741), (0.0395, 0.9921, 0.07229), (0.09304, 0.9839, 0.05927), (0.08762, -1.003, 0.05999), (0.134, 0.9788, 0.05063), (0.1349, -1.003, 0.05033), (0.1276, 0.9849, 0.02868), (0.135, -1.001, 0.03284)], [], [(0, 1, 6, 3), (3, 4, 2, 0), (4, 3, 5, 11), (3, 6, 7, 5), (6, 8, 9, 7), (1, 10, 8, 6), (8, 4, 11, 9), (10, 2, 4, 8), (12, 14, 7, 9), (15, 12, 9, 11), (16, 13, 12, 15), (13, 19, 14, 12), (18, 16, 15, 17), (11, 5, 17, 15), (19, 18, 17, 14), (14, 17, 5, 7), (20, 22, 16, 18), (18, 19, 21, 20), (13, 16, 22, 23), (19, 13, 23, 21)])
_uv = me_cube_003.uv_layers.new(name='UVMap')
_uv.uv.foreach_set('vector', [0.4325, 1.0, 0.4294, 0.003272, 0.4533, 0.003057, 0.4564, 0.9997, 0.4564, 0.5041, 0.4565, 0.4958, 0.4293, 0.4902, 0.4325, 0.4989, 0.4565, 0.4958, 0.4564, 0.5041, 0.4839, 0.5099, 0.484, 0.5011, 0.4564, 0.9997, 0.4533, 0.003057, 0.4817, 0.0006143, 0.4839, 0.9996, 0.4533, 0.5037, 0.4534, 0.495, 0.4818, 0.4981, 0.4817, 0.5068, 0.4294, 0.4988, 0.4294, 0.4901, 0.4534, 0.495, 0.4533, 0.5037, 0.4534, 0.003923, 0.4565, 1.0, 0.484, 1.0, 0.4818, 0.00148, 0.4294, 0.004137, 0.4293, 1.001, 0.4565, 1.0, 0.4534, 0.003923, 0.518, 0.4981, 0.5178, 0.5068, 0.4817, 0.5068, 0.4818, 0.4981, 0.5198, 0.9983, 0.518, 0.001446, 0.4818, 0.00148, 0.484, 1.0, 0.5465, 0.9949, 0.5439, 0.003849, 0.518, 0.001446, 0.5198, 0.9983, 0.5439, 0.4948, 0.5437, 0.5036, 0.5178, 0.5068, 0.518, 0.4981, 0.5464, 0.5032, 0.5465, 0.4923, 0.5198, 0.4999, 0.5198, 0.5097, 0.484, 0.5011, 0.4839, 0.5099, 0.5198, 0.5097, 0.5198, 0.4999, 0.5437, 0.002982, 0.5464, 0.9928, 0.5198, 0.9968, 0.5178, 0.0005796, 0.5178, 0.0005796, 0.5198, 0.9968, 0.4839, 0.9996, 0.4817, 0.0006143, 0.5669, 0.4989, 0.5636, 0.488, 0.5465, 0.4923, 0.5464, 0.5032, 0.5464, 0.9928, 0.5437, 0.002982, 0.5673, 0.003148, 0.5669, 0.9902, 0.5439, 0.003849, 0.5465, 0.9949, 0.5636, 0.9932, 0.5673, 0.004013, 0.5437, 0.5036, 0.5439, 0.4948, 0.5673, 0.4901, 0.5673, 0.4988])
me_cube_003.materials.append(mat_material_002)
me_cube_003.use_mirror_vertex_groups = False
me_cube_003.update()
me_plane_001 = bpy.data.meshes.new('Plane.001')
me_plane_001.from_pydata([(-0.75, -0.75, 0.0), (0.75, -0.75, 0.0), (-0.75, 0.75, 0.0), (0.75, 0.75, 0.0)], [], [(0, 1, 3, 2)])
_uv = me_plane_001.uv_layers.new(name='UVMap')
_uv.uv.foreach_set('vector', [0.0, 0.0, 1.0, 0.0, 1.0, 1.0, 0.0, 1.0])
me_plane_001.materials.append(mat_wood_table_001_002)
me_plane_001.use_remesh_fix_poles = True
me_plane_001.use_remesh_preserve_attributes = False
me_plane_001.use_mirror_vertex_groups = False
me_plane_001.update()

# ---- curves / text
cu_beziercurve = bpy.data.curves.new('BezierCurve', 'CURVE')
cu_beziercurve.dimensions = '3D'
_sp = cu_beziercurve.splines.new('BEZIER'); _sp.bezier_points.add(1)
_sp.bezier_points.foreach_set('co', [-1.307, 0.0, -0.09353, -0.001008, 0.003012, -0.09465])
_sp.bezier_points.foreach_set('handle_left', [-2.112, -0.001781, -0.2716, -0.2325, 0.002212, 0.1369])
_sp.bezier_points.foreach_set('handle_right', [-0.3533, 0.002108, 0.1173, 0.2959, 0.004037, -0.3916])
for _p, _l, _r in zip(_sp.bezier_points, ['ALIGNED', 'ALIGNED'], ['ALIGNED', 'ALIGNED']): _p.handle_left_type = _l; _p.handle_right_type = _r
_sp.bezier_points.foreach_set('tilt', [1.571, 1.571])
_sp.order_u = 0
_sp.order_v = 0
cu_beziercurve.materials.append(mat_pages)
cu_beziercurve.use_path = True
cu_beziercurve.extrude = 1.0
cu_beziercurve.fill_mode = 'FULL'

# ---- objects
ob_sun = bpy.data.objects.new('sun', light_sun_001)
ob_beziercurve = bpy.data.objects.new('BezierCurve', cu_beziercurve)
ob_empty = bpy.data.objects.new('Empty', None)
ob_empty_001 = bpy.data.objects.new('Empty.001', None)
ob_empty_002 = bpy.data.objects.new('Empty.002', None)
ob_book_cover = bpy.data.objects.new('book_cover', me_cube)
ob_base_pages = bpy.data.objects.new('base_pages', me_cube_001)
ob_cotor = bpy.data.objects.new('cotor', me_cube_003)
ob_plane = bpy.data.objects.new('Plane', me_plane_001)

# ---- transforms, parenting, visibility, modifiers, constraints
ob_sun.location = (0.0, 0.0, 0.0)
ob_sun.rotation_euler = (-3.473, -0.1984, -9.359)
ob_beziercurve.parent = ob_empty
ob_beziercurve.location = (0.0, 0.0, 0.179)
_m = ob_beziercurve.modifiers.new('Hook', 'HOOK')
_m.center = (0.0208, 0.003087, -0.1164)
_m.matrix_inverse = ((2.587, 0.0, 0.0, 0.002608), (0.0, 2.587, 0.0, -0.007791), (0.0, 0.0, 2.587, 0.2449), (0.0, 0.0, 0.0, 1.0))
_m.object = ob_empty_001
_m = ob_beziercurve.modifiers.new('Hook.001', 'HOOK')
_m.center = (-1.257, 0.000109, -0.08263)
_m.matrix_inverse = ((2.351, 0.0, 0.0, 3.071), (0.0, 2.351, 0.0, 0.0), (0.0, 0.0, 2.351, 0.2199), (0.0, 0.0, 0.0, 1.0))
_m.object = ob_empty_002
ob_empty.location = (0.0, 0.0, 0.0)
ob_empty.rotation_euler = (0.0, -6.107, 0.0)
ob_empty.empty_display_type = 'SPHERE'
ob_empty_001.location = (-0.001008, 0.003012, 0.08433)
ob_empty_001.scale = (0.3865, 0.3865, 0.3865)
ob_empty_002.parent = ob_empty
ob_empty_002.location = (-1.307, 0.0, 0.08544)
ob_empty_002.scale = (0.4254, 0.4254, 0.4254)
_c = ob_empty_002.constraints.new('COPY_ROTATION'); _c.name = 'Copy Rotation'
_c.owner_space = 'LOCAL'
_c.influence = 0.2
_c.target = ob_empty
_c.use_x = False
_c.use_z = False
ob_book_cover.location = (0.0, 0.0, 0.0)
ob_book_cover.lock_rotations_4d = False
ob_book_cover.empty_display_type = 'ARROWS'
ob_book_cover.lineart.crease_threshold = 0.0
ob_base_pages.location = (0.0, 0.0, 0.0)
ob_base_pages.lock_rotations_4d = False
ob_base_pages.empty_display_type = 'ARROWS'
ob_base_pages.lineart.crease_threshold = 0.0
_m = ob_base_pages.modifiers.new('Mirror', 'MIRROR')
_m.use_axis = (True, True, False)
_m = ob_base_pages.modifiers.new('Bevel', 'BEVEL')
_m.width = 0.0003
_m.width_pct = 0.0003
_m.segments = 2
_m = ob_base_pages.modifiers.new('Subdivision', 'SUBSURF')
ob_cotor.location = (0.0, 0.0, 0.0)
ob_cotor.lock_rotations_4d = False
ob_cotor.empty_display_type = 'ARROWS'
ob_cotor.lineart.crease_threshold = 0.0
ob_plane.location = (0.0, 0.0, 0.0)
ob_plane.scale = (3.383, 3.383, 3.383)
ob_plane.lineart.crease_threshold = 0.0
ob_plane.cycles.use_adaptive_subdivision = True
_m = ob_plane.modifiers.new('Subdivision', 'SUBSURF')
_m.uv_smooth = 'PRESERVE_CORNERS'
_m.subdivision_type = 'SIMPLE'
_m.levels = 6
_m.render_levels = 5

# ---- collection membership
scene.collection.objects.link(ob_sun)
scene.collection.objects.link(ob_beziercurve)
scene.collection.objects.link(ob_empty)
scene.collection.objects.link(ob_empty_001)
scene.collection.objects.link(ob_empty_002)
col_collection.objects.link(ob_book_cover)
col_collection.objects.link(ob_base_pages)
col_collection.objects.link(ob_cotor)
col_collection_001.objects.link(ob_plane)

# ---- scene / render settings (as saved in the file)
scene.frame_start = 1; scene.frame_end = 250; scene.frame_set(37)
scene.render.engine = 'BLENDER_EEVEE_NEXT'
scene.cycles.sampling_pattern = 'TABULATED_SOBOL'
scene.eevee.use_gtao = True
scene.eevee.use_raytracing = True
scene.view_settings.view_transform = 'Filmic'
bpy.context.view_layer.update()

# ---- added for rendering (the .blend has no active camera): camera
cam_auto = bpy.data.cameras.new('AutoCamera')
cam_auto.lens = 50.0
cam_auto.sensor_width = 36.0
cam_auto.clip_end = 1000.0
ob_auto_camera = bpy.data.objects.new('AutoCamera', cam_auto)
scene.collection.objects.link(ob_auto_camera)
ob_auto_camera.location = (7.04736, -8.45684, 5.83633)
ob_auto_camera.rotation_euler = (1.09748, -7.21219e-08, 0.694738)
scene.camera = ob_auto_camera
bpy.context.view_layer.update()
